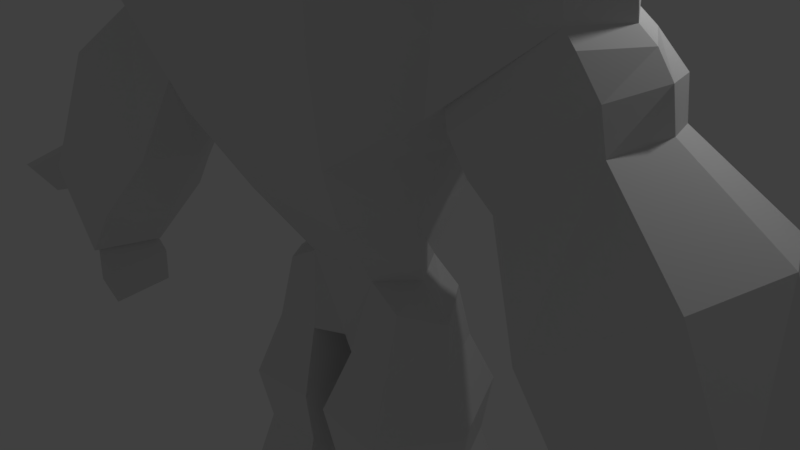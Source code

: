 # Source: Golem_01.blend  (saved by Blender 2.79.0; exported with 4.5.12 LTS)
import bpy
from mathutils import Matrix  # noqa: F401  (used for matrix-valued properties, if any)

bpy.ops.wm.read_factory_settings(use_empty=True)
scene = bpy.context.scene
scene.name = 'Scene'

# ---- collections
col_collection_1 = bpy.data.collections.new('Collection 1'); scene.collection.children.link(col_collection_1)

# ---- world
world_world = bpy.data.worlds.new('World'); scene.world = world_world
world_world.color = (0.05088, 0.05088, 0.05088)
world_world.use_sun_shadow = False
world_world.sun_shadow_jitter_overblur = 0.0
world_world.cycles.sampling_method = 'MANUAL'

# ---- cameras
cam_camera = bpy.data.cameras.new('Camera')
cam_camera.clip_end = 100.0
cam_camera.lens = 35.0
cam_camera.sensor_width = 32.0
cam_camera.sensor_height = 18.0
cam_camera.ortho_scale = 7.314
cam_camera.dof.focus_distance = 0.0
cam_camera.dof.aperture_fstop = 128.0

# ---- lights
light_lamp = bpy.data.lights.new('Lamp', 'POINT')
light_lamp.transmission_factor = 0.0
light_lamp.cutoff_distance = 30.0
light_lamp.energy = 100.0
light_lamp.shadow_buffer_clip_start = 1.001
light_lamp.shadow_soft_size = 0.1
light_lamp.shadow_maximum_resolution = 0.006
light_lamp.use_absolute_resolution = True

# ---- meshes
me_cube_001 = bpy.data.meshes.new('Cube.001')
me_cube_001.from_pydata([(0.5566, -0.4437, 0.0), (1.923, -0.9621, 2.544), (0.5566, 0.6257, 0.0), (1.923, 0.6225, 2.544), (0.832, 0.8924, 1.008), (0.832, -1.129, 1.008), (2.213, 0.851, 3.46), (1.669, -2.126, 3.37), (2.185, 0.851, 3.955), (2.185, -1.171, 3.955), (1.073, 0.9929, 6.719), (1.073, -0.8744, 6.719), (0.9707, 0.02225, 0.0), (1.999, -0.3531, 2.497), (1.246, -0.372, 1.008), (0.0, 0.6257, 0.0), (0.0, 1.511, 1.861), (0.0, -0.4437, 0.0), (0.0, -1.669, 2.015), (0.0, -1.129, 1.008), (0.0, 1.079, 0.9547), (0.0, 1.952, 3.37), (0.0, -2.126, 3.37), (0.0, 1.952, 4.51), (0.0, -2.126, 4.51), (0.0, 1.17, 6.883), (0.0, -0.8744, 6.883), (1.654, -0.372, 2.015), (1.24, -1.669, 2.015), (1.669, 1.558, 3.37), (1.24, 1.062, 2.015), (2.211, -1.171, 3.453), (1.669, -2.126, 4.51), (1.669, 1.558, 4.51), (3.691, -0.2974, 3.664), (3.329, -0.8119, 3.653), (3.236, -0.3039, 5.285), (2.986, -1.284, 5.146), (2.623, -0.1125, 6.353), (2.208, -0.5914, 6.387), (2.208, 0.4411, 6.387), (2.986, 0.7534, 5.146), (3.332, 0.2772, 3.661), (3.599, -0.3006, 4.426), (3.298, -0.8536, 4.257), (3.298, 0.3169, 4.257), (2.231, -0.3391, 2.669), (2.124, -0.8861, 2.708), (2.124, 0.508, 2.709), (0.0, 0.2358, 7.057), (1.073, 0.02882, 6.909), (2.208, 0.003497, 6.591), (0.3789, 0.8689, -1.017), (0.0, -0.4437, -1.028), (0.3789, -0.6554, -1.017), (0.0, 0.6257, -1.028), (0.0, 0.02225, -1.028), (2.325, -0.3526, 2.445), (3.896, -0.3076, 3.516), (2.209, -0.9413, 2.488), (3.507, -0.8614, 3.504), (3.51, 0.3107, 3.513), (2.21, 0.5591, 2.489), (2.525, -0.3889, 2.191), (4.096, -0.3315, 3.261), (2.479, -0.9394, 2.106), (3.777, -0.8373, 3.123), (3.796, 0.4497, 3.131), (2.496, 0.7669, 2.107), (1.438, -0.005829, -0.408), (1.024, 0.5976, -0.2664), (1.024, -0.4718, -0.2664), (1.474, -0.0313, -1.091), (1.045, 0.8289, -1.091), (1.045, -0.6955, -1.091), (0.3789, 0.008724, -1.017), (0.2653, 1.11, -2.696), (1.125, 1.058, -2.736), (0.2484, 1.312, -3.4), (0.2653, -0.849, -2.696), (1.676, -0.04696, -2.701), (1.125, -0.9004, -2.736), (0.2653, 0.004472, -2.696), (2.881, -0.3697, 1.953), (4.168, -0.3227, 2.83), (2.857, -0.9931, 1.884), (3.92, -0.9095, 2.716), (3.923, 0.3173, 2.723), (2.857, 0.5773, 1.885), (4.292, -0.4542, -0.7148), (6.016, -0.3489, 0.5453), (4.512, -1.439, -0.5647), (5.724, -1.4, 0.4112), (5.726, 0.7974, 0.4195), (4.733, 0.5536, -0.2277), (3.25, -0.454, 0.5362), (3.408, -1.259, 0.6215), (5.347, -0.3416, 2.068), (4.959, 0.6707, 1.899), (4.955, -1.27, 1.888), (3.617, 0.3225, 0.9584), (5.032, -0.4823, -1.245), (6.507, -0.2996, -0.2118), (5.499, -1.087, -1.392), (6.254, -1.009, -0.7575), (6.239, 0.4554, -0.7625), (5.617, 0.2726, -1.024), (5.008, -1.45, -1.314), (6.252, -1.314, -0.3298), (6.439, -0.2943, -0.6932), (6.251, 0.7175, -0.3236), (5.137, 0.5749, -0.8108), (5.502, -0.486, -1.331), (6.238, 0.7977, -0.2824), (6.506, -0.3962, -0.2126), (6.225, 0.4804, -0.8147), (6.437, -0.3916, -0.6938), (6.528, -0.3486, -0.1565), (6.235, -1.4, -0.2906), (6.443, -0.3426, -0.7385), (6.24, -1.031, -0.8097), (7.46, -0.6498, -0.3685), (7.207, -1.567, -0.4857), (7.392, -0.6452, -0.8497), (7.209, -1.263, -0.9134), (7.212, 0.95, -0.4728), (7.468, -0.06702, -0.361), (7.2, 0.688, -0.9117), (7.4, -0.06174, -0.8424), (4.956, -1.549, -1.312), (4.878, -0.4327, -1.448), (5.548, -1.112, -1.404), (5.552, -0.4364, -1.336), (4.81, -1.365, -2.291), (4.834, -0.3974, -2.221), (5.301, -1.002, -2.369), (5.304, -0.4011, -2.307), (7.014, -0.5658, -0.2302), (6.931, -0.5602, -0.8137), (6.708, -1.309, -0.891), (6.706, -1.678, -0.3723), (7.019, -0.1539, -0.2252), (6.709, 1.079, -0.3607), (6.694, 0.7615, -0.8929), (6.936, -0.1475, -0.8089), (5.453, -1.091, -1.896), (5.457, -0.3571, -1.821), (4.853, -1.535, -1.801), (4.883, -0.3526, -1.716), (0.1811, -0.00915, -1.852), (1.815, -0.06878, -1.894), (1.176, -1.058, -1.921), (0.1811, -0.9987, -1.852), (0.1811, 1.272, -1.852), (1.176, 1.213, -1.921), (1.272, 1.251, -3.448), (1.928, -0.06598, -3.406), (1.272, -1.083, -3.448), (0.2484, -1.021, -3.4), (0.2484, -0.004716, -3.4)], [], [(20, 16, 30, 4), (14, 27, 28, 5), (0, 54, 74, 71), (12, 14, 5, 0), (15, 20, 4, 2), (3, 6, 42, 48), (18, 28, 7, 22), (24, 32, 11, 26), (22, 7, 32, 24), (9, 31, 35, 44), (33, 10, 40, 41), (46, 13, 3, 48), (32, 9, 44, 37), (2, 4, 14, 12), (0, 17, 53, 54), (4, 30, 27, 14), (10, 50, 51, 40), (33, 23, 25, 10), (39, 38, 51), (29, 21, 23, 33), (0, 5, 19, 17), (30, 16, 21, 29), (5, 28, 18, 19), (13, 1, 28, 27), (6, 3, 30, 29), (1, 31, 7, 28), (46, 47, 1, 13), (31, 9, 32, 7), (8, 6, 29, 33), (3, 13, 27, 30), (11, 32, 37, 39), (34, 42, 45, 43), (36, 41, 40, 38), (37, 36, 38, 39), (35, 34, 43, 44), (44, 43, 36, 37), (43, 45, 41, 36), (8, 33, 41, 45), (25, 49, 50, 10), (6, 8, 45, 42), (35, 31, 1, 47), (47, 46, 57, 59), (48, 42, 61, 62), (56, 75, 54, 53), (50, 49, 26, 11), (51, 38, 40), (51, 50, 11, 39), (55, 52, 75, 56), (15, 2, 52, 55), (149, 153, 76, 82), (57, 62, 68, 63), (60, 59, 65, 66), (34, 35, 60, 58), (35, 47, 59, 60), (42, 34, 58, 61), (46, 48, 62, 57), (67, 64, 84, 87), (65, 63, 83, 85), (62, 61, 67, 68), (58, 60, 66, 64), (59, 57, 63, 65), (61, 58, 64, 67), (69, 71, 74, 72), (70, 69, 72, 73), (12, 0, 71, 69), (52, 2, 70, 73), (2, 12, 69, 70), (152, 149, 82, 79), (150, 151, 81, 80), (151, 152, 79, 81), (78, 155, 156, 159), (80, 81, 157, 156), (76, 77, 155, 78), (156, 157, 158, 159), (153, 154, 77, 76), (154, 150, 80, 77), (98, 97, 90, 93), (96, 95, 89, 91), (66, 65, 85, 86), (63, 68, 88, 83), (68, 67, 87, 88), (64, 66, 86, 84), (90, 92, 118, 117), (94, 93, 113, 111), (99, 96, 91, 92), (95, 100, 94, 89), (100, 98, 93, 94), (97, 99, 92, 90), (84, 86, 99, 97), (88, 87, 98, 100), (83, 88, 100, 95), (86, 85, 96, 99), (85, 83, 95, 96), (87, 84, 97, 98), (119, 120, 131, 132), (119, 132, 106, 115), (91, 89, 130, 129), (93, 90, 117, 113), (92, 91, 129, 118), (89, 94, 111, 130), (131, 120, 118, 129), (138, 137, 121, 123), (142, 141, 126, 125), (115, 106, 111, 113), (146, 145, 135, 136), (106, 132, 130, 111), (102, 110, 113, 117), (105, 109, 119, 115), (109, 102, 117, 119), (110, 105, 115, 113), (108, 114, 117, 118), (116, 104, 120, 119), (104, 108, 118, 120), (114, 116, 119, 117), (124, 123, 121, 122), (139, 138, 123, 124), (140, 139, 124, 122), (137, 140, 122, 121), (128, 127, 125, 126), (143, 142, 125, 127), (144, 143, 127, 128), (141, 144, 128, 126), (101, 107, 129, 130), (103, 112, 132, 131), (107, 103, 131, 129), (112, 101, 130, 132), (136, 135, 133, 134), (145, 147, 133, 135), (147, 148, 134, 133), (148, 146, 136, 134), (114, 108, 140, 137), (108, 104, 139, 140), (104, 116, 138, 139), (116, 114, 137, 138), (102, 109, 144, 141), (109, 105, 143, 144), (105, 110, 142, 143), (110, 102, 141, 142), (101, 112, 146, 148), (107, 101, 148, 147), (103, 107, 147, 145), (112, 103, 145, 146), (73, 72, 150, 154), (52, 73, 154, 153), (74, 54, 152, 151), (72, 74, 151, 150), (54, 75, 149, 152), (75, 52, 153, 149), (81, 79, 158, 157), (82, 76, 78, 159), (77, 80, 156, 155), (79, 82, 159, 158)])
_uv = me_cube_001.uv_layers.new(name='UVMap')
_uv.uv.foreach_set('vector', [0.0, 0.0, 0.0, 0.0, 0.0, 0.0, 0.0, 0.0, 0.0, 0.0, 0.0, 0.0, 0.0, 0.0, 0.0, 0.0, 0.0, 0.0, 0.0, 0.0, 0.0, 0.0, 0.0, 0.0, 0.0, 0.0, 0.0, 0.0, 0.0, 0.0, 0.0, 0.0, 0.0, 0.0, 0.0, 0.0, 0.0, 0.0, 0.0, 0.0, 0.0, 0.0, 0.0, 0.0, 0.0, 0.0, 0.0, 0.0, 0.0, 0.0, 0.0, 0.0, 0.0, 0.0, 0.0, 0.0, 0.0, 0.0, 0.0, 0.0, 0.0, 0.0, 0.0, 0.0, 0.0, 0.0, 0.0, 0.0, 0.0, 0.0, 0.0, 0.0, 0.0, 0.0, 0.0, 0.0, 0.0, 0.0, 0.0, 0.0, 0.0, 0.0, 0.0, 0.0, 0.0, 0.0, 0.0, 0.0, 0.0, 0.0, 0.0, 0.0, 0.0, 0.0, 0.0, 0.0, 0.0, 0.0, 0.0, 0.0, 0.0, 0.0, 0.0, 0.0, 0.0, 0.0, 0.0, 0.0, 0.0, 0.0, 0.0, 0.0, 0.0, 0.0, 0.0, 0.0, 0.0, 0.0, 0.0, 0.0, 0.0, 0.0, 0.0, 0.0, 0.0, 0.0, 0.0, 0.0, 0.0, 0.0, 0.0, 0.0, 0.0, 0.0, 0.0, 0.0, 0.0, 0.0, 0.0, 0.0, 0.0, 0.0, 0.0, 0.0, 0.0, 0.0, 0.0, 0.0, 0.0, 0.0, 0.0, 0.0, 0.0, 0.0, 0.0, 0.0, 0.0, 0.0, 0.0, 0.0, 0.0, 0.0, 0.0, 0.0, 0.0, 0.0, 0.0, 0.0, 0.0, 0.0, 0.0, 0.0, 0.0, 0.0, 0.0, 0.0, 0.0, 0.0, 0.0, 0.0, 0.0, 0.0, 0.0, 0.0, 0.0, 0.0, 0.0, 0.0, 0.0, 0.0, 0.0, 0.0, 0.0, 0.0, 0.0, 0.0, 0.0, 0.0, 0.0, 0.0, 0.0, 0.0, 0.0, 0.0, 0.0, 0.0, 0.0, 0.0, 0.0, 0.0, 0.0, 0.0, 0.0, 0.0, 0.0, 0.0, 0.0, 0.0, 0.0, 0.0, 0.0, 0.0, 0.0, 0.0, 0.0, 0.0, 0.0, 0.0, 0.0, 0.0, 0.0, 0.0, 0.0, 0.0, 0.0, 0.0, 0.0, 0.0, 0.0, 0.0, 0.0, 0.0, 0.0, 0.0, 0.0, 0.0, 0.0, 0.0, 0.0, 0.0, 0.0, 0.0, 0.0, 0.0, 0.0, 0.0, 0.0, 0.0, 0.0, 0.0, 0.0, 0.0, 0.0, 0.0, 0.0, 0.0, 0.0, 0.0, 0.0, 0.0, 0.0, 0.0, 0.0, 0.0, 0.0, 0.0, 0.0, 0.0, 0.0, 0.0, 0.0, 0.0, 0.0, 0.0, 0.0, 0.0, 0.0, 0.0, 0.0, 0.0, 0.0, 0.0, 0.0, 0.0, 0.0, 0.0, 0.0, 0.0, 0.0, 0.0, 0.0, 0.0, 0.0, 0.0, 0.0, 0.0, 0.0, 0.0, 0.0, 0.0, 0.0, 0.0, 0.0, 0.0, 0.0, 0.0, 0.0, 0.0, 0.0, 0.0, 0.0, 0.0, 0.0, 0.0, 0.0, 0.0, 0.0, 0.0, 0.0, 0.0, 0.0, 0.0, 0.0, 0.0, 0.0, 0.0, 0.0, 0.0, 0.0, 0.0, 0.0, 0.0, 0.0, 0.0, 0.0, 0.0, 0.0, 0.0, 0.0, 0.0, 0.0, 0.0, 0.0, 0.0, 0.0, 0.0, 0.0, 0.0, 0.0, 0.0, 0.0, 0.0, 0.0, 0.0, 0.0, 0.0, 0.0, 0.0, 0.0, 0.0, 0.0, 0.0, 0.0, 0.0, 0.0, 0.0, 0.0, 0.0, 0.0, 0.0, 0.0, 0.0, 0.0, 0.0, 0.0, 0.0, 0.0, 0.0, 0.0, 0.0, 0.0, 0.0, 0.0, 0.0, 0.0, 0.0, 0.0, 0.0, 0.0, 0.0, 0.0, 0.0, 0.0, 0.0, 0.0, 0.0, 0.0, 0.0, 0.0, 0.0, 0.0, 0.0, 0.0, 0.0, 0.0, 0.0, 0.0, 0.0, 0.0, 0.0, 0.0, 0.0, 0.0, 0.0, 0.0, 0.0, 0.0, 0.0, 0.0, 0.0, 0.0, 0.0, 0.0, 0.0, 0.0, 0.0, 0.0, 0.0, 0.0, 0.0, 0.0, 0.0, 0.0, 0.0, 0.0, 0.0, 0.0, 0.0, 0.0, 0.0, 0.0, 0.0, 0.0, 0.0, 0.0, 0.0, 0.0, 0.0, 0.0, 0.0, 0.0, 0.0, 0.0, 0.0, 0.0, 0.0, 0.0, 0.0, 0.0, 0.0, 0.0, 0.0, 0.0, 0.0, 0.0, 0.0, 0.0, 0.0, 0.0, 0.0, 0.0, 0.0, 0.0, 0.0, 0.0, 0.0, 0.0, 0.0, 0.0, 0.0, 0.0, 0.0, 0.0, 0.0, 0.0, 0.0, 0.0, 0.0, 0.0, 0.0, 0.0, 0.0, 0.0, 0.0, 0.0, 0.0, 0.0, 0.0, 0.0, 0.0, 0.0, 0.0, 0.0, 0.0, 0.0, 0.0, 0.0, 0.0, 0.0, 0.0, 0.0, 0.0, 0.0, 0.0, 0.0, 0.0, 0.0, 0.0, 0.0, 0.0, 0.0, 0.0, 0.0, 0.0, 0.0, 0.0, 0.0, 0.0, 0.0, 0.0, 0.0, 0.0, 0.0, 0.0, 0.0, 0.0, 0.0, 0.0, 0.0, 0.0, 0.0, 0.0, 0.0, 0.0, 0.0, 0.0, 0.0, 0.0, 0.0, 0.0, 0.0, 0.0, 0.0, 0.0, 0.0, 0.0, 0.0, 0.0, 0.0, 0.0, 0.0, 0.0, 0.0, 0.0, 0.0, 0.0, 0.0, 0.0, 0.0, 0.0, 0.0, 0.0, 0.0, 0.0, 0.0, 0.0, 0.0, 0.0, 0.0, 0.0, 0.0, 0.0, 0.0, 0.0, 0.0, 0.0, 0.0, 0.0, 0.0, 0.0, 0.0, 0.0, 0.0, 0.0, 0.0, 0.0, 0.0, 0.0, 0.0, 0.0, 0.0, 0.0, 0.0, 0.0, 0.0, 0.0, 0.0, 0.0, 0.0, 0.0, 0.0, 0.0, 0.0, 0.0, 0.0, 0.0, 0.0, 0.0, 0.0, 0.0, 0.0, 0.0, 0.0, 0.0, 0.0, 0.0, 0.0, 0.0, 0.0, 0.0, 0.0, 0.0, 0.0, 0.0, 0.0, 0.0, 0.0, 0.0, 0.0, 0.0, 0.0, 0.0, 0.0, 0.0, 0.0, 0.0, 0.0, 0.0, 0.0, 0.0, 0.0, 0.0, 0.0, 0.0, 0.0, 0.0, 0.0, 0.0, 0.0, 0.0, 0.0, 0.0, 0.0, 0.0, 0.0, 0.0, 0.0, 0.0, 0.0, 0.0, 0.0, 0.0, 0.0, 0.0, 0.0, 0.0, 0.0, 0.0, 0.0, 0.0, 0.0, 0.0, 0.0, 0.0, 0.0, 0.0, 0.0, 0.0, 0.0, 0.0, 0.0, 0.0, 0.0, 0.0, 0.0, 0.0, 0.0, 0.0, 0.0, 0.0, 0.0, 0.0, 0.0, 0.0, 0.0, 0.0, 0.0, 0.0, 0.0, 0.0, 0.0, 0.0, 0.0, 0.0, 0.0, 0.0, 0.0, 0.0, 0.0, 0.0, 0.0, 0.0, 0.0, 0.0, 0.0, 0.0, 0.0, 0.0, 0.0, 0.0, 0.0, 0.0, 0.0, 0.0, 0.0, 0.0, 0.0, 0.0, 0.0, 0.0, 0.0, 0.0, 0.0, 0.0, 0.0, 0.0, 0.0, 0.0, 0.0, 0.0, 0.0, 0.0, 0.0, 0.0, 0.0, 0.0, 0.0, 0.0, 0.0, 0.0, 0.0, 0.0, 0.0, 0.0, 0.0, 0.0, 0.0, 0.0, 0.0, 0.0, 0.0, 0.0, 0.0, 0.0, 0.0, 0.0, 0.0, 0.0, 0.0, 0.0, 0.0, 0.0, 0.0, 0.0, 0.0, 0.0, 0.0, 0.0, 0.0, 0.0, 0.0, 0.0, 0.0, 0.0, 0.0, 0.0, 0.0, 0.0, 0.0, 0.0, 0.0, 0.0, 0.0, 0.0, 0.0, 0.0, 0.0, 0.0, 0.0, 0.0, 0.0, 0.0, 0.0, 0.0, 0.0, 0.0, 0.0, 0.0, 0.0, 0.0, 0.0, 0.0, 0.0, 0.0, 0.0, 0.0, 0.0, 0.0, 0.0, 0.0, 0.0, 0.0, 0.0, 0.0, 0.0, 0.0, 0.0, 0.0, 0.0, 0.0, 0.0, 0.0, 0.0, 0.0, 0.0, 0.0, 0.0, 0.0, 0.0, 0.0, 0.0, 0.0, 0.0, 0.0, 0.0, 0.0, 0.0, 0.0, 0.0, 0.0, 0.0, 0.0, 0.0, 0.0, 0.0, 0.0, 0.0, 0.0, 0.0, 0.0, 0.0, 0.0, 0.0, 0.0, 0.0, 0.0, 0.0, 0.0, 0.0, 0.0, 0.0, 0.0, 0.0, 0.0, 0.0, 0.0, 0.0, 0.0, 0.0, 0.0, 0.0, 0.0, 0.0, 0.0, 0.0, 0.0, 0.0, 0.0, 0.0, 0.0, 0.0, 0.0, 0.0, 0.0, 0.0, 0.0, 0.0, 0.0, 0.0, 0.0, 0.0, 0.0, 0.0, 0.0, 0.0, 0.0, 0.0, 0.0, 0.0, 0.0, 0.0, 0.0, 0.0, 0.0, 0.0, 0.0, 0.0, 0.0, 0.0, 0.0, 0.0, 0.0, 0.0, 0.0, 0.0, 0.0, 0.0, 0.0, 0.0, 0.0, 0.0, 0.0, 0.0, 0.0, 0.0, 0.0, 0.0, 0.0, 0.0, 0.0, 0.0, 0.0, 0.0, 0.0, 0.0, 0.0, 0.0, 0.0, 0.0, 0.0, 0.0, 0.0, 0.0, 0.0, 0.0, 0.0, 0.0, 0.0, 0.0, 0.0, 0.0, 0.0, 0.0, 0.0, 0.0, 0.0, 0.0, 0.0, 0.0, 0.0, 0.0, 0.0, 0.0, 0.0, 0.0, 0.0, 0.0, 0.0, 0.0, 0.0, 0.0, 0.0, 0.0, 0.0, 0.0, 0.0, 0.0, 0.0, 0.0, 0.0, 0.0, 0.0, 0.0, 0.0, 0.0, 0.0, 0.0, 0.0, 0.0, 0.0, 0.0, 0.0, 0.0, 0.0, 0.0, 0.0, 0.0, 0.0, 0.0, 0.0, 0.0, 0.0, 0.0, 0.0, 0.0, 0.0, 0.0, 0.0, 0.0, 0.0, 0.0, 0.0, 0.0, 0.0, 0.0, 0.0, 0.0, 0.0, 0.0, 0.0, 0.0, 0.0, 0.0, 0.0, 0.0, 0.0, 0.0, 0.0, 0.0, 0.0, 0.0, 0.0, 0.0, 0.0, 0.0, 0.0, 0.0, 0.0, 0.0, 0.0, 0.0, 0.0, 0.0, 0.0, 0.0, 0.0, 0.0, 0.0, 0.0, 0.0, 0.0, 0.0, 0.0, 0.0, 0.0, 0.0, 0.0, 0.0, 0.0, 0.0, 0.0, 0.0, 0.0, 0.0, 0.0, 0.0, 0.0, 0.0, 0.0, 0.0, 0.0, 0.0, 0.0, 0.0, 0.0, 0.0, 0.0, 0.0, 0.0, 0.0, 0.0, 0.0, 0.0, 0.0, 0.0, 0.0, 0.0, 0.0, 0.0, 0.0, 0.0, 0.0, 0.0, 0.0, 0.0, 0.0, 0.0, 0.0, 0.0, 0.0, 0.0, 0.0, 0.0, 0.0, 0.0, 0.0, 0.0, 0.0, 0.0, 0.0, 0.0, 0.0, 0.0, 0.0, 0.0, 0.0, 0.0, 0.0, 0.0, 0.0, 0.0, 0.0, 0.0, 0.0, 0.0, 0.0, 0.0, 0.0, 0.0, 0.0, 0.0, 0.0, 0.0, 0.0, 0.0, 0.0, 0.0, 0.0, 0.0, 0.0, 0.0, 0.0, 0.0, 0.0, 0.0, 0.0, 0.0, 0.0, 0.0, 0.0, 0.0, 0.0, 0.0, 0.0, 0.0, 0.0, 0.0, 0.0, 0.0, 0.0, 0.0, 0.0, 0.0, 0.0, 0.0, 0.0, 0.0, 0.0, 0.0, 0.0, 0.0, 0.0, 0.0, 0.0, 0.0, 0.0, 0.0, 0.0, 0.0, 0.0, 0.0, 0.0])
me_cube_001.use_remesh_preserve_volume = False
me_cube_001.use_remesh_preserve_attributes = False
me_cube_001.use_mirror_vertex_groups = False
me_cube_001.update()

# ---- objects
ob_body = bpy.data.objects.new('Body', me_cube_001)
ob_lamp = bpy.data.objects.new('Lamp', light_lamp)
ob_camera = bpy.data.objects.new('Camera', cam_camera)

# ---- transforms, parenting, visibility, modifiers, constraints
ob_body.location = (0.0, 0.0, 0.0)
ob_body.lineart.crease_threshold = 0.0
_m = ob_body.modifiers.new('Mirror', 'MIRROR')
_m.use_clip = True
ob_lamp.location = (4.076, 1.005, 5.904)
ob_lamp.rotation_euler = (0.6503, 0.05522, 1.866)
ob_lamp.lock_rotations_4d = False
ob_lamp.empty_display_type = 'ARROWS'
ob_lamp.color = (0.0, 0.0, 0.0, 0.0)
ob_lamp.lineart.crease_threshold = 0.0
ob_camera.location = (7.481, -6.508, 5.344)
ob_camera.rotation_euler = (1.109, 0.0, 0.8149)
ob_camera.lock_rotations_4d = False
ob_camera.empty_display_type = 'ARROWS'
ob_camera.color = (0.0, 0.0, 0.0, 0.0)
ob_camera.display_type = 'WIRE'
ob_camera.lineart.crease_threshold = 0.0

# ---- collection membership
col_collection_1.objects.link(ob_body)
col_collection_1.objects.link(ob_lamp)
col_collection_1.objects.link(ob_camera)

# ---- scene / render settings (as saved in the file)
scene.camera = ob_camera
scene.frame_start = 1; scene.frame_end = 250; scene.frame_set(1)
scene.render.engine = 'BLENDER_EEVEE_NEXT'
scene.render.resolution_percentage = 50
scene.render.dither_intensity = 0.0
scene.cycles.use_denoising = False
scene.cycles.samples = 128
scene.cycles.sampling_pattern = 'TABULATED_SOBOL'
scene.cycles.use_adaptive_sampling = False
scene.cycles.use_light_tree = False
scene.cycles.blur_glossy = 0.0
scene.cycles.sample_clamp_indirect = 0.0
scene.view_settings.view_transform = 'Standard'
bpy.context.view_layer.update()
